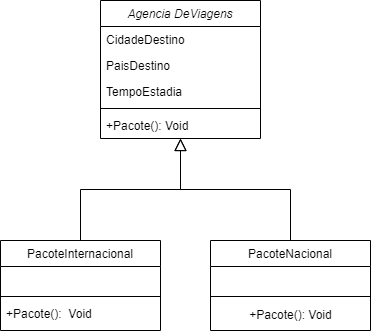

The diagram above was exported from draw.io. Its source (the exported page's mxGraphModel, read from the mxfile embedded in the PNG):
<mxGraphModel dx="868" dy="442" grid="1" gridSize="10" guides="1" tooltips="1" connect="1" arrows="1" fold="1" page="1" pageScale="1" pageWidth="827" pageHeight="1169" math="0" shadow="0">
  <root>
    <mxCell id="WIyWlLk6GJQsqaUBKTNV-0" />
    <mxCell id="WIyWlLk6GJQsqaUBKTNV-1" parent="WIyWlLk6GJQsqaUBKTNV-0" />
    <mxCell id="zkfFHV4jXpPFQw0GAbJ--0" value="Agencia DeViagens" style="swimlane;fontStyle=2;align=center;verticalAlign=top;childLayout=stackLayout;horizontal=1;startSize=26;horizontalStack=0;resizeParent=1;resizeLast=0;collapsible=1;marginBottom=0;rounded=0;shadow=0;strokeWidth=1;fontColor=#000000;" parent="WIyWlLk6GJQsqaUBKTNV-1" vertex="1">
      <mxGeometry x="220" y="120" width="160" height="138" as="geometry">
        <mxRectangle x="230" y="140" width="160" height="26" as="alternateBounds" />
      </mxGeometry>
    </mxCell>
    <mxCell id="zkfFHV4jXpPFQw0GAbJ--1" value="CidadeDestino" style="text;align=left;verticalAlign=top;spacingLeft=4;spacingRight=4;overflow=hidden;rotatable=0;points=[[0,0.5],[1,0.5]];portConstraint=eastwest;" parent="zkfFHV4jXpPFQw0GAbJ--0" vertex="1">
      <mxGeometry y="26" width="160" height="26" as="geometry" />
    </mxCell>
    <mxCell id="zkfFHV4jXpPFQw0GAbJ--2" value="PaisDestino" style="text;align=left;verticalAlign=top;spacingLeft=4;spacingRight=4;overflow=hidden;rotatable=0;points=[[0,0.5],[1,0.5]];portConstraint=eastwest;rounded=0;shadow=0;html=0;" parent="zkfFHV4jXpPFQw0GAbJ--0" vertex="1">
      <mxGeometry y="52" width="160" height="26" as="geometry" />
    </mxCell>
    <mxCell id="zkfFHV4jXpPFQw0GAbJ--3" value="TempoEstadia" style="text;align=left;verticalAlign=top;spacingLeft=4;spacingRight=4;overflow=hidden;rotatable=0;points=[[0,0.5],[1,0.5]];portConstraint=eastwest;rounded=0;shadow=0;html=0;" parent="zkfFHV4jXpPFQw0GAbJ--0" vertex="1">
      <mxGeometry y="78" width="160" height="26" as="geometry" />
    </mxCell>
    <mxCell id="zkfFHV4jXpPFQw0GAbJ--4" value="" style="line;html=1;strokeWidth=1;align=left;verticalAlign=middle;spacingTop=-1;spacingLeft=3;spacingRight=3;rotatable=0;labelPosition=right;points=[];portConstraint=eastwest;" parent="zkfFHV4jXpPFQw0GAbJ--0" vertex="1">
      <mxGeometry y="104" width="160" height="8" as="geometry" />
    </mxCell>
    <mxCell id="zkfFHV4jXpPFQw0GAbJ--5" value="+Pacote(): Void" style="text;align=left;verticalAlign=top;spacingLeft=4;spacingRight=4;overflow=hidden;rotatable=0;points=[[0,0.5],[1,0.5]];portConstraint=eastwest;" parent="zkfFHV4jXpPFQw0GAbJ--0" vertex="1">
      <mxGeometry y="112" width="160" height="26" as="geometry" />
    </mxCell>
    <mxCell id="zkfFHV4jXpPFQw0GAbJ--6" value="PacoteInternacional" style="swimlane;fontStyle=0;align=center;verticalAlign=top;childLayout=stackLayout;horizontal=1;startSize=26;horizontalStack=0;resizeParent=1;resizeLast=0;collapsible=1;marginBottom=0;rounded=0;shadow=0;strokeWidth=1;" parent="WIyWlLk6GJQsqaUBKTNV-1" vertex="1">
      <mxGeometry x="120" y="360" width="160" height="90" as="geometry">
        <mxRectangle x="130" y="380" width="160" height="26" as="alternateBounds" />
      </mxGeometry>
    </mxCell>
    <mxCell id="zkfFHV4jXpPFQw0GAbJ--7" value="  " style="text;align=left;verticalAlign=top;spacingLeft=4;spacingRight=4;overflow=hidden;rotatable=0;points=[[0,0.5],[1,0.5]];portConstraint=eastwest;" parent="zkfFHV4jXpPFQw0GAbJ--6" vertex="1">
      <mxGeometry y="26" width="160" height="26" as="geometry" />
    </mxCell>
    <mxCell id="zkfFHV4jXpPFQw0GAbJ--9" value="" style="line;html=1;strokeWidth=1;align=left;verticalAlign=middle;spacingTop=-1;spacingLeft=3;spacingRight=3;rotatable=0;labelPosition=right;points=[];portConstraint=eastwest;" parent="zkfFHV4jXpPFQw0GAbJ--6" vertex="1">
      <mxGeometry y="52" width="160" height="8" as="geometry" />
    </mxCell>
    <mxCell id="zkfFHV4jXpPFQw0GAbJ--11" value="+Pacote():  Void" style="text;align=left;verticalAlign=top;spacingLeft=4;spacingRight=4;overflow=hidden;rotatable=0;points=[[0,0.5],[1,0.5]];portConstraint=eastwest;" parent="zkfFHV4jXpPFQw0GAbJ--6" vertex="1">
      <mxGeometry y="60" width="160" height="26" as="geometry" />
    </mxCell>
    <mxCell id="zkfFHV4jXpPFQw0GAbJ--12" value="" style="endArrow=block;endSize=10;endFill=0;shadow=0;strokeWidth=1;rounded=0;edgeStyle=elbowEdgeStyle;elbow=vertical;" parent="WIyWlLk6GJQsqaUBKTNV-1" source="zkfFHV4jXpPFQw0GAbJ--6" target="zkfFHV4jXpPFQw0GAbJ--0" edge="1">
      <mxGeometry width="160" relative="1" as="geometry">
        <mxPoint x="200" y="203" as="sourcePoint" />
        <mxPoint x="200" y="203" as="targetPoint" />
      </mxGeometry>
    </mxCell>
    <mxCell id="zkfFHV4jXpPFQw0GAbJ--13" value="PacoteNacional" style="swimlane;fontStyle=0;align=center;verticalAlign=top;childLayout=stackLayout;horizontal=1;startSize=26;horizontalStack=0;resizeParent=1;resizeLast=0;collapsible=1;marginBottom=0;rounded=0;shadow=0;strokeWidth=1;" parent="WIyWlLk6GJQsqaUBKTNV-1" vertex="1">
      <mxGeometry x="330" y="360" width="160" height="90" as="geometry">
        <mxRectangle x="340" y="380" width="170" height="26" as="alternateBounds" />
      </mxGeometry>
    </mxCell>
    <mxCell id="zkfFHV4jXpPFQw0GAbJ--14" value="   " style="text;align=left;verticalAlign=top;spacingLeft=4;spacingRight=4;overflow=hidden;rotatable=0;points=[[0,0.5],[1,0.5]];portConstraint=eastwest;" parent="zkfFHV4jXpPFQw0GAbJ--13" vertex="1">
      <mxGeometry y="26" width="160" height="26" as="geometry" />
    </mxCell>
    <mxCell id="zkfFHV4jXpPFQw0GAbJ--15" value="" style="line;html=1;strokeWidth=1;align=left;verticalAlign=middle;spacingTop=-1;spacingLeft=3;spacingRight=3;rotatable=0;labelPosition=right;points=[];portConstraint=eastwest;" parent="zkfFHV4jXpPFQw0GAbJ--13" vertex="1">
      <mxGeometry y="52" width="160" height="8" as="geometry" />
    </mxCell>
    <mxCell id="XTMTIT8ZDkZNk-epoerv-2" value="+Pacote(): Void" style="text;html=1;align=center;verticalAlign=middle;resizable=0;points=[];autosize=1;strokeColor=none;fillColor=none;fontColor=#000000;" vertex="1" parent="zkfFHV4jXpPFQw0GAbJ--13">
      <mxGeometry y="60" width="160" height="30" as="geometry" />
    </mxCell>
    <mxCell id="zkfFHV4jXpPFQw0GAbJ--16" value="" style="endArrow=block;endSize=10;endFill=0;shadow=0;strokeWidth=1;rounded=0;edgeStyle=elbowEdgeStyle;elbow=vertical;" parent="WIyWlLk6GJQsqaUBKTNV-1" source="zkfFHV4jXpPFQw0GAbJ--13" target="zkfFHV4jXpPFQw0GAbJ--0" edge="1">
      <mxGeometry width="160" relative="1" as="geometry">
        <mxPoint x="210" y="373" as="sourcePoint" />
        <mxPoint x="310" y="271" as="targetPoint" />
      </mxGeometry>
    </mxCell>
  </root>
</mxGraphModel>